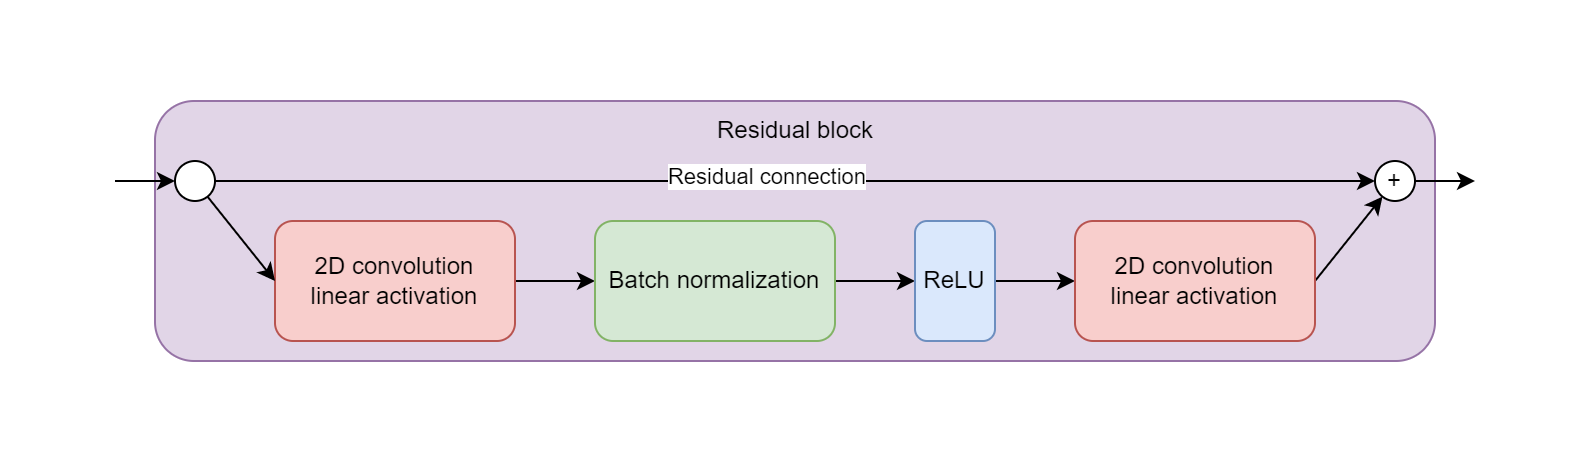

The diagram above was exported from draw.io. Its source (the exported page's mxGraphModel, read from the mxfile embedded in the PNG):
<mxGraphModel dx="988" dy="570" grid="1" gridSize="10" guides="1" tooltips="1" connect="1" arrows="1" fold="1" page="1" pageScale="1" pageWidth="800" pageHeight="400" math="0" shadow="0">
  <root>
    <mxCell id="0" />
    <mxCell id="1" parent="0" />
    <mxCell id="XVJnpDNFxtbZmpx2UN8z-15" value="" style="rounded=1;whiteSpace=wrap;html=1;fillColor=#e1d5e7;strokeColor=#9673a6;" vertex="1" parent="1">
      <mxGeometry x="100" y="30" width="640" height="130" as="geometry" />
    </mxCell>
    <mxCell id="XVJnpDNFxtbZmpx2UN8z-7" style="edgeStyle=orthogonalEdgeStyle;rounded=0;orthogonalLoop=1;jettySize=auto;html=1;entryX=0;entryY=0.5;entryDx=0;entryDy=0;" edge="1" parent="1" source="XVJnpDNFxtbZmpx2UN8z-1" target="XVJnpDNFxtbZmpx2UN8z-2">
      <mxGeometry relative="1" as="geometry" />
    </mxCell>
    <mxCell id="XVJnpDNFxtbZmpx2UN8z-1" value="2D convolution&lt;br&gt;linear activation" style="rounded=1;whiteSpace=wrap;html=1;fillColor=#f8cecc;strokeColor=#b85450;" vertex="1" parent="1">
      <mxGeometry x="160" y="90" width="120" height="60" as="geometry" />
    </mxCell>
    <mxCell id="XVJnpDNFxtbZmpx2UN8z-8" style="edgeStyle=orthogonalEdgeStyle;rounded=0;orthogonalLoop=1;jettySize=auto;html=1;entryX=0;entryY=0.5;entryDx=0;entryDy=0;" edge="1" parent="1" source="XVJnpDNFxtbZmpx2UN8z-2" target="XVJnpDNFxtbZmpx2UN8z-3">
      <mxGeometry relative="1" as="geometry" />
    </mxCell>
    <mxCell id="XVJnpDNFxtbZmpx2UN8z-2" value="Batch normalization" style="rounded=1;whiteSpace=wrap;html=1;fillColor=#d5e8d4;strokeColor=#82b366;" vertex="1" parent="1">
      <mxGeometry x="320" y="90" width="120" height="60" as="geometry" />
    </mxCell>
    <mxCell id="XVJnpDNFxtbZmpx2UN8z-9" style="edgeStyle=orthogonalEdgeStyle;rounded=0;orthogonalLoop=1;jettySize=auto;html=1;entryX=0;entryY=0.5;entryDx=0;entryDy=0;" edge="1" parent="1" source="XVJnpDNFxtbZmpx2UN8z-3" target="XVJnpDNFxtbZmpx2UN8z-4">
      <mxGeometry relative="1" as="geometry" />
    </mxCell>
    <mxCell id="XVJnpDNFxtbZmpx2UN8z-3" value="ReLU" style="rounded=1;whiteSpace=wrap;html=1;fillColor=#dae8fc;strokeColor=#6c8ebf;" vertex="1" parent="1">
      <mxGeometry x="480" y="90" width="40" height="60" as="geometry" />
    </mxCell>
    <mxCell id="XVJnpDNFxtbZmpx2UN8z-11" style="rounded=0;orthogonalLoop=1;jettySize=auto;html=1;exitX=1;exitY=0.5;exitDx=0;exitDy=0;" edge="1" parent="1" source="XVJnpDNFxtbZmpx2UN8z-4" target="XVJnpDNFxtbZmpx2UN8z-10">
      <mxGeometry relative="1" as="geometry" />
    </mxCell>
    <mxCell id="XVJnpDNFxtbZmpx2UN8z-4" value="2D convolution&lt;br&gt;linear activation" style="rounded=1;whiteSpace=wrap;html=1;fillColor=#f8cecc;strokeColor=#b85450;" vertex="1" parent="1">
      <mxGeometry x="560" y="90" width="120" height="60" as="geometry" />
    </mxCell>
    <mxCell id="XVJnpDNFxtbZmpx2UN8z-6" style="rounded=0;orthogonalLoop=1;jettySize=auto;html=1;entryX=0;entryY=0.5;entryDx=0;entryDy=0;" edge="1" parent="1" source="XVJnpDNFxtbZmpx2UN8z-5" target="XVJnpDNFxtbZmpx2UN8z-1">
      <mxGeometry relative="1" as="geometry" />
    </mxCell>
    <mxCell id="XVJnpDNFxtbZmpx2UN8z-12" style="edgeStyle=orthogonalEdgeStyle;rounded=0;orthogonalLoop=1;jettySize=auto;html=1;entryX=0;entryY=0.5;entryDx=0;entryDy=0;" edge="1" parent="1" source="XVJnpDNFxtbZmpx2UN8z-5" target="XVJnpDNFxtbZmpx2UN8z-10">
      <mxGeometry relative="1" as="geometry" />
    </mxCell>
    <mxCell id="XVJnpDNFxtbZmpx2UN8z-17" value="Residual connection" style="edgeLabel;html=1;align=center;verticalAlign=middle;resizable=0;points=[];" vertex="1" connectable="0" parent="XVJnpDNFxtbZmpx2UN8z-12">
      <mxGeometry x="-0.0473" y="2" relative="1" as="geometry">
        <mxPoint as="offset" />
      </mxGeometry>
    </mxCell>
    <mxCell id="XVJnpDNFxtbZmpx2UN8z-13" style="edgeStyle=orthogonalEdgeStyle;rounded=0;orthogonalLoop=1;jettySize=auto;html=1;" edge="1" parent="1" target="XVJnpDNFxtbZmpx2UN8z-5">
      <mxGeometry relative="1" as="geometry">
        <mxPoint x="80" y="70" as="sourcePoint" />
      </mxGeometry>
    </mxCell>
    <mxCell id="XVJnpDNFxtbZmpx2UN8z-5" value="" style="ellipse;whiteSpace=wrap;html=1;aspect=fixed;" vertex="1" parent="1">
      <mxGeometry x="110" y="60" width="20" height="20" as="geometry" />
    </mxCell>
    <mxCell id="XVJnpDNFxtbZmpx2UN8z-14" style="edgeStyle=orthogonalEdgeStyle;rounded=0;orthogonalLoop=1;jettySize=auto;html=1;" edge="1" parent="1" source="XVJnpDNFxtbZmpx2UN8z-10">
      <mxGeometry relative="1" as="geometry">
        <mxPoint x="760" y="70" as="targetPoint" />
      </mxGeometry>
    </mxCell>
    <mxCell id="XVJnpDNFxtbZmpx2UN8z-10" value="+" style="ellipse;whiteSpace=wrap;html=1;aspect=fixed;" vertex="1" parent="1">
      <mxGeometry x="710" y="60" width="20" height="20" as="geometry" />
    </mxCell>
    <mxCell id="XVJnpDNFxtbZmpx2UN8z-16" value="Residual block" style="text;html=1;align=center;verticalAlign=middle;resizable=0;points=[];autosize=1;strokeColor=none;fillColor=none;" vertex="1" parent="1">
      <mxGeometry x="370" y="30" width="100" height="30" as="geometry" />
    </mxCell>
  </root>
</mxGraphModel>